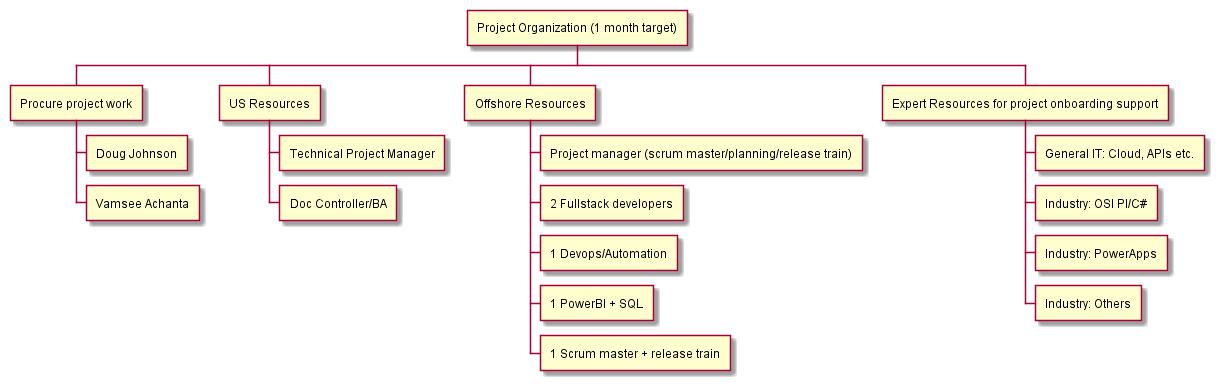

The diagram above was rendered by PlantUML. Its source (embedded in the PNG):
@startwbs

* Project Organization (1 month target)
** Procure project work
*** Doug Johnson
*** Vamsee Achanta
** US Resources
*** Technical Project Manager
*** Doc Controller/BA
** Offshore Resources
*** Project manager (scrum master/planning/release train)
*** 2 Fullstack developers
*** 1 Devops/Automation
*** 1 PowerBI + SQL
*** 1 Scrum master + release train
** Expert Resources for project onboarding support
*** General IT: Cloud, APIs etc.
*** Industry: OSI PI/C#
*** Industry: PowerApps
*** Industry: Others

@endwbs